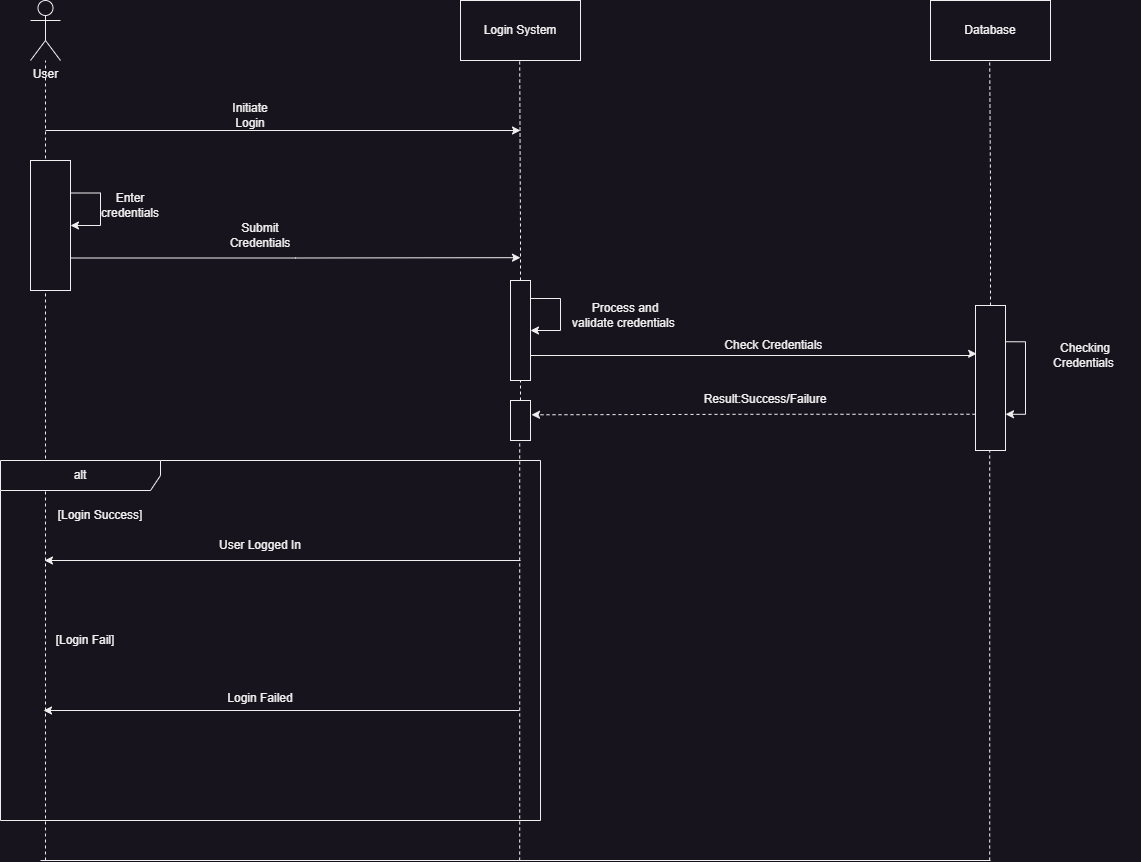

The diagram above was exported from draw.io. Its source (the exported page's mxGraphModel, read from the mxfile embedded in the PNG):
<mxGraphModel dx="2074" dy="1196" grid="1" gridSize="10" guides="1" tooltips="1" connect="1" arrows="1" fold="1" page="1" pageScale="1" pageWidth="1600" pageHeight="900" math="0" shadow="0">
  <root>
    <mxCell id="0" />
    <mxCell id="1" parent="0" />
    <mxCell id="mZvHF4s2OpnrcEPm8MlV-1" value="User" style="shape=umlActor;verticalLabelPosition=bottom;verticalAlign=top;html=1;outlineConnect=0;" vertex="1" parent="1">
      <mxGeometry x="80" y="40" width="30" height="60" as="geometry" />
    </mxCell>
    <mxCell id="mZvHF4s2OpnrcEPm8MlV-2" value="Login System" style="rounded=0;whiteSpace=wrap;html=1;" vertex="1" parent="1">
      <mxGeometry x="510" y="40" width="120" height="60" as="geometry" />
    </mxCell>
    <mxCell id="mZvHF4s2OpnrcEPm8MlV-4" value="Database" style="rounded=0;whiteSpace=wrap;html=1;" vertex="1" parent="1">
      <mxGeometry x="980" y="40" width="120" height="60" as="geometry" />
    </mxCell>
    <mxCell id="mZvHF4s2OpnrcEPm8MlV-6" value="" style="endArrow=none;dashed=1;html=1;rounded=0;edgeStyle=orthogonalEdgeStyle;" edge="1" parent="1" target="mZvHF4s2OpnrcEPm8MlV-1">
      <mxGeometry width="50" height="50" relative="1" as="geometry">
        <mxPoint x="95" y="900" as="sourcePoint" />
        <mxPoint x="160" y="200" as="targetPoint" />
        <Array as="points">
          <mxPoint x="95" y="870" />
        </Array>
      </mxGeometry>
    </mxCell>
    <mxCell id="mZvHF4s2OpnrcEPm8MlV-7" value="" style="endArrow=none;dashed=1;html=1;rounded=0;edgeStyle=orthogonalEdgeStyle;" edge="1" parent="1" source="mZvHF4s2OpnrcEPm8MlV-26">
      <mxGeometry width="50" height="50" relative="1" as="geometry">
        <mxPoint x="569.1700000000001" y="900" as="sourcePoint" />
        <mxPoint x="569.1700000000001" y="100" as="targetPoint" />
        <Array as="points" />
      </mxGeometry>
    </mxCell>
    <mxCell id="mZvHF4s2OpnrcEPm8MlV-8" value="" style="endArrow=none;dashed=1;html=1;rounded=0;edgeStyle=orthogonalEdgeStyle;" edge="1" parent="1" source="mZvHF4s2OpnrcEPm8MlV-20">
      <mxGeometry width="50" height="50" relative="1" as="geometry">
        <mxPoint x="1039.17" y="900" as="sourcePoint" />
        <mxPoint x="1039.17" y="100" as="targetPoint" />
        <Array as="points" />
      </mxGeometry>
    </mxCell>
    <mxCell id="mZvHF4s2OpnrcEPm8MlV-9" value="" style="endArrow=classic;html=1;rounded=0;edgeStyle=orthogonalEdgeStyle;endSize=6;startSize=6;sourcePerimeterSpacing=0;" edge="1" parent="1">
      <mxGeometry width="50" height="50" relative="1" as="geometry">
        <mxPoint x="95" y="170" as="sourcePoint" />
        <mxPoint x="570" y="170" as="targetPoint" />
      </mxGeometry>
    </mxCell>
    <mxCell id="mZvHF4s2OpnrcEPm8MlV-10" value="Initiate Login" style="text;html=1;strokeColor=none;fillColor=none;align=center;verticalAlign=middle;whiteSpace=wrap;rounded=0;" vertex="1" parent="1">
      <mxGeometry x="270" y="140" width="60" height="30" as="geometry" />
    </mxCell>
    <mxCell id="mZvHF4s2OpnrcEPm8MlV-12" style="edgeStyle=orthogonalEdgeStyle;rounded=0;orthogonalLoop=1;jettySize=auto;html=1;exitX=1;exitY=0.75;exitDx=0;exitDy=0;" edge="1" parent="1" source="mZvHF4s2OpnrcEPm8MlV-11">
      <mxGeometry relative="1" as="geometry">
        <mxPoint x="570" y="297.17647058823536" as="targetPoint" />
      </mxGeometry>
    </mxCell>
    <mxCell id="mZvHF4s2OpnrcEPm8MlV-14" style="edgeStyle=orthogonalEdgeStyle;rounded=0;orthogonalLoop=1;jettySize=auto;html=1;exitX=1;exitY=0.25;exitDx=0;exitDy=0;entryX=1;entryY=0.5;entryDx=0;entryDy=0;" edge="1" parent="1" source="mZvHF4s2OpnrcEPm8MlV-11" target="mZvHF4s2OpnrcEPm8MlV-11">
      <mxGeometry relative="1" as="geometry">
        <mxPoint x="170" y="232.47058823529414" as="targetPoint" />
        <Array as="points">
          <mxPoint x="150" y="232" />
          <mxPoint x="150" y="265" />
        </Array>
      </mxGeometry>
    </mxCell>
    <mxCell id="mZvHF4s2OpnrcEPm8MlV-11" value="" style="rounded=0;whiteSpace=wrap;html=1;" vertex="1" parent="1">
      <mxGeometry x="80" y="200" width="40" height="130" as="geometry" />
    </mxCell>
    <mxCell id="mZvHF4s2OpnrcEPm8MlV-13" value="Submit Credentials" style="text;html=1;strokeColor=none;fillColor=none;align=center;verticalAlign=middle;whiteSpace=wrap;rounded=0;" vertex="1" parent="1">
      <mxGeometry x="280" y="260" width="60" height="30" as="geometry" />
    </mxCell>
    <mxCell id="mZvHF4s2OpnrcEPm8MlV-15" value="Enter credentials" style="text;html=1;strokeColor=none;fillColor=none;align=center;verticalAlign=middle;whiteSpace=wrap;rounded=0;" vertex="1" parent="1">
      <mxGeometry x="150" y="230" width="60" height="30" as="geometry" />
    </mxCell>
    <mxCell id="mZvHF4s2OpnrcEPm8MlV-17" style="edgeStyle=orthogonalEdgeStyle;rounded=0;orthogonalLoop=1;jettySize=auto;html=1;exitX=1;exitY=0.25;exitDx=0;exitDy=0;entryX=1;entryY=0.5;entryDx=0;entryDy=0;" edge="1" parent="1" source="mZvHF4s2OpnrcEPm8MlV-16" target="mZvHF4s2OpnrcEPm8MlV-16">
      <mxGeometry relative="1" as="geometry">
        <mxPoint x="600" y="380" as="targetPoint" />
        <Array as="points">
          <mxPoint x="580" y="338" />
          <mxPoint x="610" y="338" />
          <mxPoint x="610" y="370" />
        </Array>
      </mxGeometry>
    </mxCell>
    <mxCell id="mZvHF4s2OpnrcEPm8MlV-22" style="edgeStyle=orthogonalEdgeStyle;rounded=0;orthogonalLoop=1;jettySize=auto;html=1;exitX=1;exitY=0.75;exitDx=0;exitDy=0;entryX=0.039;entryY=0.333;entryDx=0;entryDy=0;entryPerimeter=0;" edge="1" parent="1" source="mZvHF4s2OpnrcEPm8MlV-16" target="mZvHF4s2OpnrcEPm8MlV-20">
      <mxGeometry relative="1" as="geometry">
        <Array as="points">
          <mxPoint x="1020" y="395" />
          <mxPoint x="1020" y="393" />
        </Array>
      </mxGeometry>
    </mxCell>
    <mxCell id="mZvHF4s2OpnrcEPm8MlV-16" value="" style="rounded=0;whiteSpace=wrap;html=1;" vertex="1" parent="1">
      <mxGeometry x="560" y="320" width="20" height="100" as="geometry" />
    </mxCell>
    <mxCell id="mZvHF4s2OpnrcEPm8MlV-18" value="Process and validate credentials&amp;nbsp;" style="text;html=1;strokeColor=none;fillColor=none;align=center;verticalAlign=middle;whiteSpace=wrap;rounded=0;" vertex="1" parent="1">
      <mxGeometry x="620" y="340" width="110" height="30" as="geometry" />
    </mxCell>
    <mxCell id="mZvHF4s2OpnrcEPm8MlV-21" value="" style="endArrow=none;dashed=1;html=1;rounded=0;edgeStyle=orthogonalEdgeStyle;" edge="1" parent="1" target="mZvHF4s2OpnrcEPm8MlV-20">
      <mxGeometry width="50" height="50" relative="1" as="geometry">
        <mxPoint x="1039.17" y="900" as="sourcePoint" />
        <mxPoint x="1039.17" y="100" as="targetPoint" />
        <Array as="points">
          <mxPoint x="1039.17" y="870" />
        </Array>
      </mxGeometry>
    </mxCell>
    <mxCell id="mZvHF4s2OpnrcEPm8MlV-28" style="edgeStyle=orthogonalEdgeStyle;rounded=0;orthogonalLoop=1;jettySize=auto;html=1;exitX=0;exitY=0.75;exitDx=0;exitDy=0;entryX=1.05;entryY=0.357;entryDx=0;entryDy=0;entryPerimeter=0;dashed=1;" edge="1" parent="1" source="mZvHF4s2OpnrcEPm8MlV-20" target="mZvHF4s2OpnrcEPm8MlV-26">
      <mxGeometry relative="1" as="geometry" />
    </mxCell>
    <mxCell id="mZvHF4s2OpnrcEPm8MlV-20" value="" style="rounded=0;whiteSpace=wrap;html=1;" vertex="1" parent="1">
      <mxGeometry x="1025" y="345" width="30" height="145" as="geometry" />
    </mxCell>
    <mxCell id="mZvHF4s2OpnrcEPm8MlV-23" value="Check Credentials&amp;nbsp;" style="text;html=1;strokeColor=none;fillColor=none;align=center;verticalAlign=middle;whiteSpace=wrap;rounded=0;" vertex="1" parent="1">
      <mxGeometry x="770" y="370" width="110" height="30" as="geometry" />
    </mxCell>
    <mxCell id="mZvHF4s2OpnrcEPm8MlV-24" style="edgeStyle=orthogonalEdgeStyle;rounded=0;orthogonalLoop=1;jettySize=auto;html=1;exitX=1;exitY=0.25;exitDx=0;exitDy=0;entryX=1;entryY=0.75;entryDx=0;entryDy=0;" edge="1" parent="1" source="mZvHF4s2OpnrcEPm8MlV-20" target="mZvHF4s2OpnrcEPm8MlV-20">
      <mxGeometry relative="1" as="geometry" />
    </mxCell>
    <mxCell id="mZvHF4s2OpnrcEPm8MlV-25" value="Checking Credentials&amp;nbsp;" style="text;html=1;strokeColor=none;fillColor=none;align=center;verticalAlign=middle;whiteSpace=wrap;rounded=0;" vertex="1" parent="1">
      <mxGeometry x="1080" y="380" width="110" height="30" as="geometry" />
    </mxCell>
    <mxCell id="mZvHF4s2OpnrcEPm8MlV-27" value="" style="endArrow=none;dashed=1;html=1;rounded=0;edgeStyle=orthogonalEdgeStyle;" edge="1" parent="1" target="mZvHF4s2OpnrcEPm8MlV-26">
      <mxGeometry width="50" height="50" relative="1" as="geometry">
        <mxPoint x="569.1700000000001" y="900" as="sourcePoint" />
        <mxPoint x="569.1700000000001" y="100" as="targetPoint" />
        <Array as="points">
          <mxPoint x="569.1700000000001" y="870" />
        </Array>
      </mxGeometry>
    </mxCell>
    <mxCell id="mZvHF4s2OpnrcEPm8MlV-26" value="" style="rounded=0;whiteSpace=wrap;html=1;" vertex="1" parent="1">
      <mxGeometry x="560" y="440" width="20" height="40" as="geometry" />
    </mxCell>
    <mxCell id="mZvHF4s2OpnrcEPm8MlV-29" value="Result:Success/Failure" style="text;html=1;strokeColor=none;fillColor=none;align=center;verticalAlign=middle;whiteSpace=wrap;rounded=0;" vertex="1" parent="1">
      <mxGeometry x="760" y="424" width="110" height="30" as="geometry" />
    </mxCell>
    <mxCell id="mZvHF4s2OpnrcEPm8MlV-31" value="alt" style="shape=umlFrame;whiteSpace=wrap;html=1;pointerEvents=0;recursiveResize=0;container=1;collapsible=0;width=160;" vertex="1" parent="1">
      <mxGeometry x="50" y="500" width="540" height="360" as="geometry" />
    </mxCell>
    <mxCell id="mZvHF4s2OpnrcEPm8MlV-37" value="[Login Success]" style="text;html=1;strokeColor=none;fillColor=none;align=center;verticalAlign=middle;whiteSpace=wrap;rounded=0;" vertex="1" parent="mZvHF4s2OpnrcEPm8MlV-31">
      <mxGeometry x="50" y="40" width="100" height="30" as="geometry" />
    </mxCell>
    <mxCell id="mZvHF4s2OpnrcEPm8MlV-38" value="[Login Fail]" style="text;html=1;strokeColor=none;fillColor=none;align=center;verticalAlign=middle;whiteSpace=wrap;rounded=0;" vertex="1" parent="mZvHF4s2OpnrcEPm8MlV-31">
      <mxGeometry x="50" y="165" width="70" height="30" as="geometry" />
    </mxCell>
    <mxCell id="mZvHF4s2OpnrcEPm8MlV-33" value="" style="endArrow=classic;html=1;rounded=0;edgeStyle=orthogonalEdgeStyle;" edge="1" parent="1">
      <mxGeometry width="50" height="50" relative="1" as="geometry">
        <mxPoint x="570" y="600" as="sourcePoint" />
        <mxPoint x="94" y="600" as="targetPoint" />
      </mxGeometry>
    </mxCell>
    <mxCell id="mZvHF4s2OpnrcEPm8MlV-34" value="" style="endArrow=classic;html=1;rounded=0;edgeStyle=orthogonalEdgeStyle;" edge="1" parent="1">
      <mxGeometry width="50" height="50" relative="1" as="geometry">
        <mxPoint x="569" y="750" as="sourcePoint" />
        <mxPoint x="93" y="750" as="targetPoint" />
      </mxGeometry>
    </mxCell>
    <mxCell id="mZvHF4s2OpnrcEPm8MlV-35" value="User Logged In" style="text;html=1;strokeColor=none;fillColor=none;align=center;verticalAlign=middle;whiteSpace=wrap;rounded=0;" vertex="1" parent="1">
      <mxGeometry x="255" y="570" width="110" height="30" as="geometry" />
    </mxCell>
    <mxCell id="mZvHF4s2OpnrcEPm8MlV-36" value="Login Failed" style="text;html=1;strokeColor=none;fillColor=none;align=center;verticalAlign=middle;whiteSpace=wrap;rounded=0;" vertex="1" parent="1">
      <mxGeometry x="255" y="723" width="110" height="30" as="geometry" />
    </mxCell>
    <mxCell id="mZvHF4s2OpnrcEPm8MlV-39" value="" style="endArrow=none;html=1;rounded=0;edgeStyle=orthogonalEdgeStyle;" edge="1" parent="1">
      <mxGeometry width="50" height="50" relative="1" as="geometry">
        <mxPoint x="90" y="900" as="sourcePoint" />
        <mxPoint x="1040" y="900" as="targetPoint" />
      </mxGeometry>
    </mxCell>
  </root>
</mxGraphModel>